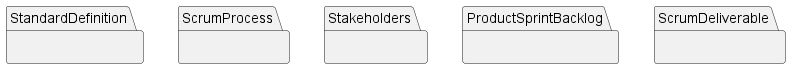

The diagram above was rendered by PlantUML. Its source (embedded in the PNG):
@startuml sro
namespace StandardDefinition {

}
namespace ScrumProcess {

}
namespace Stakeholders {

}
namespace ProductSprintBacklog {

}
namespace ScrumDeliverable {

}
@enduml